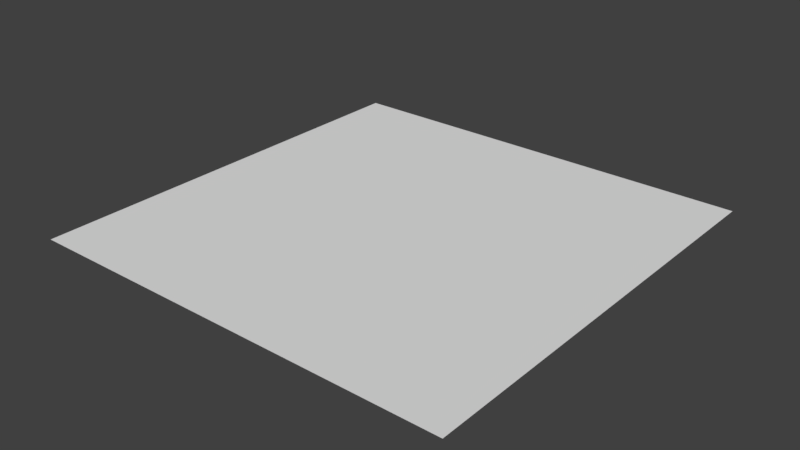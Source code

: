 # Source: Plane.blend  (saved by Blender 2.79.0; exported with 4.5.12 LTS)
import bpy
from mathutils import Matrix  # noqa: F401  (used for matrix-valued properties, if any)

bpy.ops.wm.read_factory_settings(use_empty=True)
scene = bpy.context.scene
scene.name = 'Scene'

# ---- collections
col_collection_1 = bpy.data.collections.new('Collection 1'); scene.collection.children.link(col_collection_1)

# ---- world
world_world = bpy.data.worlds.new('World'); scene.world = world_world
world_world.color = (0.05088, 0.05088, 0.05088)
world_world.use_sun_shadow = False
world_world.sun_shadow_jitter_overblur = 0.0
world_world.cycles.sampling_method = 'MANUAL'

# ---- meshes
me_plane = bpy.data.meshes.new('Plane')
me_plane.from_pydata([(-1.0, -1.0, 0.0), (1.0, -1.0, 0.0), (-1.0, 1.0, 0.0), (1.0, 1.0, 0.0)], [], [(0, 1, 3, 2)])
_uv = me_plane.uv_layers.new(name='UVMap')
_uv.uv.foreach_set('vector', [0.0, 0.0, 1.0, 0.0, 1.0, 1.0, 0.0, 1.0])
me_plane.use_remesh_preserve_volume = False
me_plane.use_remesh_preserve_attributes = False
me_plane.use_mirror_vertex_groups = False
me_plane.update()

# ---- objects
ob_plane = bpy.data.objects.new('Plane', me_plane)

# ---- transforms, parenting, visibility, modifiers, constraints
ob_plane.location = (0.0, 0.0, 0.0)
ob_plane.lineart.crease_threshold = 0.0

# ---- collection membership
col_collection_1.objects.link(ob_plane)

# ---- scene / render settings (as saved in the file)
scene.frame_start = 1; scene.frame_end = 250; scene.frame_set(1)
scene.render.engine = 'BLENDER_EEVEE_NEXT'
scene.render.resolution_percentage = 50
scene.render.dither_intensity = 0.0
scene.cycles.use_denoising = False
scene.cycles.samples = 128
scene.cycles.sampling_pattern = 'TABULATED_SOBOL'
scene.cycles.use_adaptive_sampling = False
scene.cycles.use_light_tree = False
scene.cycles.blur_glossy = 0.0
scene.cycles.sample_clamp_indirect = 0.0
scene.view_settings.view_transform = 'Standard'
bpy.context.view_layer.update()

# ---- added for rendering (the .blend has no active camera and no usable light): camera, sun
cam_auto = bpy.data.cameras.new('AutoCamera')
cam_auto.lens = 50.0
cam_auto.sensor_width = 36.0
cam_auto.clip_end = 1000.0
ob_auto_camera = bpy.data.objects.new('AutoCamera', cam_auto)
scene.collection.objects.link(ob_auto_camera)
ob_auto_camera.location = (2.61693, -3.14032, 2.09354)
ob_auto_camera.rotation_euler = (1.09748, -7.21219e-08, 0.694738)
scene.camera = ob_auto_camera
light_auto_sun = bpy.data.lights.new('AutoSun', 'SUN')
light_auto_sun.energy = 3.0
light_auto_sun.angle = 0.0523599
ob_auto_sun = bpy.data.objects.new('AutoSun', light_auto_sun)
scene.collection.objects.link(ob_auto_sun)
ob_auto_sun.rotation_euler = (0.872665, 0.174533, 0.523599)
bpy.context.view_layer.update()
